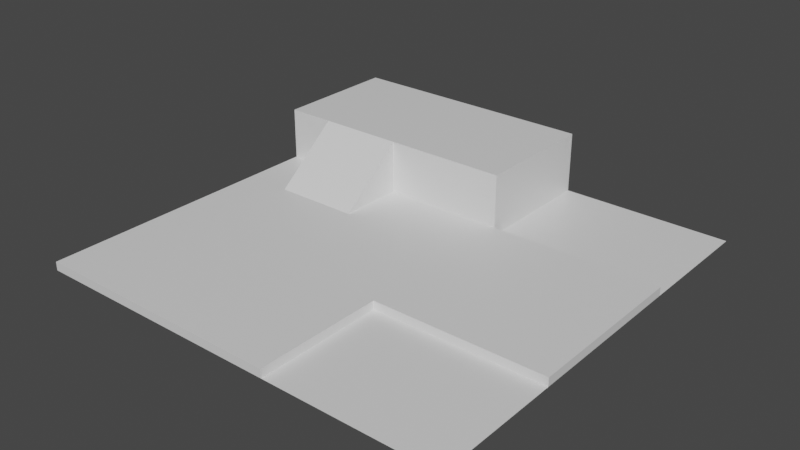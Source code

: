 # Source: plataformas3D_escenario.blend  (saved by Blender 2.83.19; exported with 4.5.12 LTS)
import bpy
from mathutils import Matrix  # noqa: F401  (used for matrix-valued properties, if any)

bpy.ops.wm.read_factory_settings(use_empty=True)
scene = bpy.context.scene
scene.name = 'Scene'

# ---- collections
col_collection = bpy.data.collections.new('Collection'); scene.collection.children.link(col_collection)

# ---- materials (node trees are filled in below, after node groups)
mat_material = bpy.data.materials.new('Material')
mat_material.alpha_threshold = 0.0
mat_material.use_transparent_shadow = False
mat_material.line_color = (0.0, 0.0, 0.0, 1.0)

# ---- material node trees
mat_material.use_nodes = True; mat_material.node_tree.nodes.clear()
_N = mat_material.node_tree.nodes; _L = mat_material.node_tree.links
n0 = _N.new('ShaderNodeOutputMaterial'); n0.name = 'Material Output'; n0.location = (300, 300)
n1 = _N.new('ShaderNodeBsdfPrincipled'); n1.name = 'Principled BSDF'; n1.location = (10, 300)
n1.distribution = 'GGX'
n1.subsurface_method = 'BURLEY'
n1.inputs[2].default_value = 0.4
n1.inputs[3].default_value = 1.45
n1.inputs[27].default_value = (0.0, 0.0, 0.0, 1.0)
n1.inputs[28].default_value = 1.0
_L.new(n1.outputs[0], n0.inputs[0])
n0.is_active_output = True

# ---- world
world_world = bpy.data.worlds.new('World'); scene.world = world_world
world_world.use_nodes = True; world_world.node_tree.nodes.clear()
_N = world_world.node_tree.nodes; _L = world_world.node_tree.links
n0 = _N.new('ShaderNodeOutputWorld'); n0.name = 'World Output'; n0.location = (300, 300)
n1 = _N.new('ShaderNodeBackground'); n1.name = 'Background'; n1.location = (10, 300)
n1.inputs[0].default_value = (0.05088, 0.05088, 0.05088, 1.0)
_L.new(n1.outputs[0], n0.inputs[0])
n0.is_active_output = True
world_world.color = (0.05088, 0.05088, 0.05088)
world_world.use_sun_shadow = False
world_world.sun_shadow_jitter_overblur = 0.0

# ---- meshes
me_cube = bpy.data.meshes.new('Cube')
me_cube.from_pydata([(25.0, 10.0, 1.0), (25.0, 10.0, 0.0), (25.0, -10.0, 1.0), (25.0, -10.0, 0.0), (5.0, 10.0, 1.0), (5.0, 10.0, 0.0), (5.0, -10.0, 1.0), (5.0, -10.0, 0.0), (-25.0, 10.0, 0.0), (-25.0, -10.0, 0.0), (-25.0, -10.0, 1.0), (-25.0, 10.0, 1.0), (5.0, -25.0, 0.0), (5.0, -25.0, 1.0), (-25.0, -25.0, 0.0), (-25.0, -25.0, 1.0), (5.0, 25.0, 1.0), (5.0, 25.0, 0.0), (-25.0, 25.0, 1.0), (-25.0, 25.0, 0.0), (5.0, 10.0, 7.187), (-25.0, 10.0, 7.187), (5.0, 25.0, 7.187), (-25.0, 25.0, 7.187), (-19.36, 2.282, 1.0), (-19.36, 2.282, 1.0), (-19.36, 10.0, 1.0), (-19.36, 10.0, 7.187), (-9.359, 2.282, 1.0), (-9.359, 2.282, 1.0), (-9.359, 10.0, 1.0), (-9.359, 10.0, 7.187), (-25.0, -25.0, 0.0), (25.0, -25.0, 0.0), (-25.0, 25.0, 0.0), (25.0, 25.0, 0.0)], [], [(0, 4, 6, 2), (3, 2, 6, 7), (7, 6, 13, 12), (1, 0, 2, 3), (5, 4, 0, 1), (9, 10, 11, 8), (6, 4, 11, 10), (8, 11, 18, 19), (12, 13, 15, 14), (10, 9, 14, 15), (6, 10, 15, 13), (16, 17, 19, 18), (4, 16, 22, 20), (4, 5, 17, 16), (21, 20, 22, 23), (18, 11, 21, 23), (11, 4, 20, 21), (16, 18, 23, 22), (24, 25, 27, 26), (30, 31, 29, 28), (28, 29, 25, 24), (31, 27, 25, 29), (32, 33, 35, 34)])
_uv = me_cube.uv_layers.new(name='UVMap')
_uv.uv.foreach_set('vector', [0.625, 0.5, 0.875, 0.5, 0.875, 0.75, 0.625, 0.75, 0.375, 0.75, 0.625, 0.75, 0.625, 1.0, 0.375, 1.0, 0.375, 1.0, 0.625, 1.0, 0.625, 1.0, 0.375, 1.0, 0.375, 0.5, 0.625, 0.5, 0.625, 0.75, 0.375, 0.75, 0.375, 0.25, 0.625, 0.25, 0.625, 0.5, 0.375, 0.5, 0.375, 0.0, 0.625, 0.0, 0.625, 0.25, 0.375, 0.25, 0.875, 0.75, 0.875, 0.5, 0.875, 0.5, 0.875, 0.75, 0.375, 0.25, 0.625, 0.25, 0.625, 0.25, 0.375, 0.25, 0.375, 1.0, 0.625, 1.0, 0.625, 1.0, 0.375, 1.0, 0.625, 0.0, 0.375, 0.0, 0.375, 0.0, 0.625, 0.0, 0.875, 0.75, 0.875, 0.75, 0.875, 0.75, 0.875, 0.75, 0.625, 0.25, 0.375, 0.25, 0.375, 0.25, 0.625, 0.25, 0.625, 0.25, 0.625, 0.25, 0.625, 0.25, 0.625, 0.25, 0.625, 0.25, 0.375, 0.25, 0.375, 0.25, 0.625, 0.25, 0.875, 0.5, 0.875, 0.5, 0.875, 0.5, 0.875, 0.5, 0.625, 0.25, 0.625, 0.25, 0.625, 0.25, 0.625, 0.25, 0.875, 0.5, 0.875, 0.5, 0.875, 0.5, 0.875, 0.5, 0.625, 0.25, 0.625, 0.25, 0.625, 0.25, 0.625, 0.25, 0.375, 0.0, 0.625, 0.0, 0.625, 0.25, 0.375, 0.25, 0.375, 0.5, 0.625, 0.5, 0.625, 0.75, 0.375, 0.75, 0.375, 0.75, 0.625, 0.75, 0.625, 1.0, 0.375, 1.0, 0.625, 0.5, 0.875, 0.5, 0.875, 0.75, 0.625, 0.75, 0.0, 0.0, 1.0, 0.0, 1.0, 1.0, 0.0, 1.0])
me_cube.materials.append(mat_material)
me_cube.use_remesh_preserve_volume = False
me_cube.use_remesh_preserve_attributes = False
me_cube.use_mirror_vertex_groups = False
me_cube.update()

# ---- objects
ob_cube = bpy.data.objects.new('Cube', me_cube)

# ---- transforms, parenting, visibility, modifiers, constraints
ob_cube.location = (0.0, 0.0, 0.0)
ob_cube.lock_rotations_4d = False
ob_cube.empty_display_type = 'ARROWS'
ob_cube.lineart.crease_threshold = 0.0

# ---- collection membership
col_collection.objects.link(ob_cube)

# ---- scene / render settings (as saved in the file)
scene.frame_start = 1; scene.frame_end = 250; scene.frame_set(1)
scene.render.engine = 'BLENDER_EEVEE_NEXT'
scene.cycles.use_denoising = False
scene.cycles.samples = 128
scene.cycles.sampling_pattern = 'TABULATED_SOBOL'
scene.cycles.use_adaptive_sampling = False
scene.cycles.use_light_tree = False
scene.view_settings.view_transform = 'Filmic'
bpy.context.view_layer.update()

# ---- added for rendering (the .blend has no active camera and no usable light): camera, sun
cam_auto = bpy.data.cameras.new('AutoCamera')
cam_auto.lens = 50.0
cam_auto.sensor_width = 36.0
cam_auto.clip_end = 1154.09
ob_auto_camera = bpy.data.objects.new('AutoCamera', cam_auto)
scene.collection.objects.link(ob_auto_camera)
ob_auto_camera.location = (65.7603, -78.9124, 56.2019)
ob_auto_camera.rotation_euler = (1.09748, -7.21219e-08, 0.694738)
scene.camera = ob_auto_camera
light_auto_sun = bpy.data.lights.new('AutoSun', 'SUN')
light_auto_sun.energy = 3.0
light_auto_sun.angle = 0.0523599
ob_auto_sun = bpy.data.objects.new('AutoSun', light_auto_sun)
scene.collection.objects.link(ob_auto_sun)
ob_auto_sun.rotation_euler = (0.872665, 0.174533, 0.523599)
bpy.context.view_layer.update()
